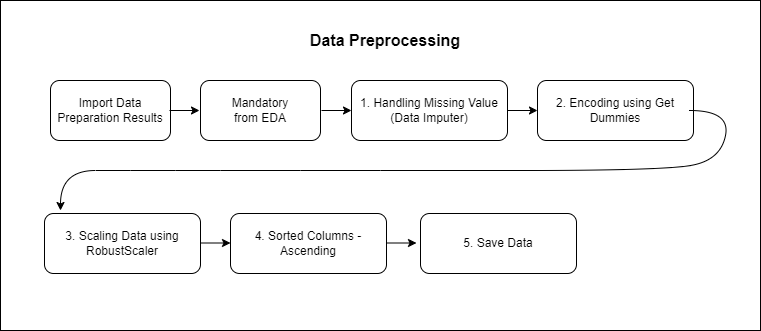

The diagram above was exported from draw.io. Its source (the exported page's mxGraphModel, read from the mxfile embedded in the PNG):
<mxGraphModel dx="794" dy="456" grid="1" gridSize="10" guides="1" tooltips="1" connect="1" arrows="1" fold="1" page="1" pageScale="1" pageWidth="827" pageHeight="1169" math="0" shadow="0">
  <root>
    <mxCell id="0" />
    <mxCell id="1" parent="0" />
    <mxCell id="hy0q9GkIKT76Ez2D0nNW-35" value="" style="rounded=0;whiteSpace=wrap;html=1;" parent="1" vertex="1">
      <mxGeometry x="10" y="70" width="760" height="330" as="geometry" />
    </mxCell>
    <mxCell id="hy0q9GkIKT76Ez2D0nNW-19" value="Import Data Preparation Results" style="rounded=1;whiteSpace=wrap;html=1;" parent="1" vertex="1">
      <mxGeometry x="60" y="150" width="120" height="60" as="geometry" />
    </mxCell>
    <mxCell id="hy0q9GkIKT76Ez2D0nNW-20" value="Mandatory &lt;br&gt;from EDA" style="rounded=1;whiteSpace=wrap;html=1;" parent="1" vertex="1">
      <mxGeometry x="210" y="150" width="120" height="60" as="geometry" />
    </mxCell>
    <mxCell id="hy0q9GkIKT76Ez2D0nNW-21" value="" style="endArrow=classic;html=1;rounded=0;" parent="1" edge="1">
      <mxGeometry width="50" height="50" relative="1" as="geometry">
        <mxPoint x="179" y="180" as="sourcePoint" />
        <mxPoint x="209" y="180" as="targetPoint" />
      </mxGeometry>
    </mxCell>
    <mxCell id="hy0q9GkIKT76Ez2D0nNW-22" value="1. Handling Missing Value&lt;br&gt;(Data Imputer)" style="rounded=1;whiteSpace=wrap;html=1;" parent="1" vertex="1">
      <mxGeometry x="361" y="150" width="156" height="60" as="geometry" />
    </mxCell>
    <mxCell id="hy0q9GkIKT76Ez2D0nNW-23" value="" style="endArrow=classic;html=1;rounded=0;" parent="1" edge="1">
      <mxGeometry width="50" height="50" relative="1" as="geometry">
        <mxPoint x="331" y="180" as="sourcePoint" />
        <mxPoint x="361" y="180" as="targetPoint" />
      </mxGeometry>
    </mxCell>
    <mxCell id="hy0q9GkIKT76Ez2D0nNW-24" value="2. Encoding using Get Dummies" style="rounded=1;whiteSpace=wrap;html=1;" parent="1" vertex="1">
      <mxGeometry x="547" y="150" width="156" height="60" as="geometry" />
    </mxCell>
    <mxCell id="hy0q9GkIKT76Ez2D0nNW-25" value="" style="endArrow=classic;html=1;rounded=0;" parent="1" edge="1">
      <mxGeometry width="50" height="50" relative="1" as="geometry">
        <mxPoint x="517" y="180" as="sourcePoint" />
        <mxPoint x="547" y="180" as="targetPoint" />
      </mxGeometry>
    </mxCell>
    <mxCell id="hy0q9GkIKT76Ez2D0nNW-26" value="" style="curved=1;endArrow=classic;html=1;rounded=0;" parent="1" edge="1">
      <mxGeometry width="50" height="50" relative="1" as="geometry">
        <mxPoint x="699" y="180" as="sourcePoint" />
        <mxPoint x="70" y="280" as="targetPoint" />
        <Array as="points">
          <mxPoint x="740" y="180" />
          <mxPoint x="730" y="230" />
          <mxPoint x="670" y="240" />
          <mxPoint x="390" y="240" />
          <mxPoint x="230" y="240" />
          <mxPoint x="140" y="240" />
          <mxPoint x="70" y="240" />
        </Array>
      </mxGeometry>
    </mxCell>
    <mxCell id="hy0q9GkIKT76Ez2D0nNW-30" value="3. Scaling Data using RobustScaler" style="rounded=1;whiteSpace=wrap;html=1;" parent="1" vertex="1">
      <mxGeometry x="54" y="283" width="156" height="60" as="geometry" />
    </mxCell>
    <mxCell id="hy0q9GkIKT76Ez2D0nNW-31" value="" style="endArrow=classic;html=1;rounded=0;" parent="1" edge="1">
      <mxGeometry width="50" height="50" relative="1" as="geometry">
        <mxPoint x="210" y="312.5" as="sourcePoint" />
        <mxPoint x="240" y="312.5" as="targetPoint" />
      </mxGeometry>
    </mxCell>
    <mxCell id="hy0q9GkIKT76Ez2D0nNW-32" value="4. Sorted Columns - Ascending" style="rounded=1;whiteSpace=wrap;html=1;" parent="1" vertex="1">
      <mxGeometry x="240" y="283" width="156" height="60" as="geometry" />
    </mxCell>
    <mxCell id="hy0q9GkIKT76Ez2D0nNW-33" value="" style="endArrow=classic;html=1;rounded=0;" parent="1" edge="1">
      <mxGeometry width="50" height="50" relative="1" as="geometry">
        <mxPoint x="396" y="312.5" as="sourcePoint" />
        <mxPoint x="426" y="312.5" as="targetPoint" />
      </mxGeometry>
    </mxCell>
    <mxCell id="hy0q9GkIKT76Ez2D0nNW-34" value="5. Save Data" style="rounded=1;whiteSpace=wrap;html=1;" parent="1" vertex="1">
      <mxGeometry x="430" y="283" width="156" height="60" as="geometry" />
    </mxCell>
    <mxCell id="hy0q9GkIKT76Ez2D0nNW-36" value="&lt;b&gt;&lt;font style=&quot;font-size: 16px;&quot;&gt;Data Preprocessing&lt;/font&gt;&lt;/b&gt;" style="text;html=1;strokeColor=none;fillColor=none;align=center;verticalAlign=middle;whiteSpace=wrap;rounded=0;" parent="1" vertex="1">
      <mxGeometry x="220" y="90" width="350" height="40" as="geometry" />
    </mxCell>
  </root>
</mxGraphModel>